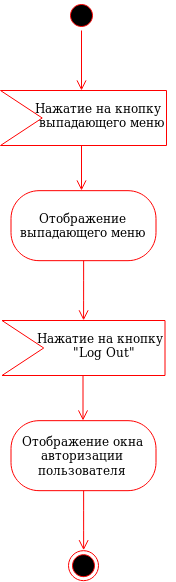

The diagram above was exported from draw.io. Its source (the exported page's mxGraphModel, read from the mxfile embedded in the PNG):
<mxGraphModel dx="1220" dy="676" grid="1" gridSize="10" guides="1" tooltips="1" connect="1" arrows="1" fold="1" page="1" pageScale="1" pageWidth="850" pageHeight="1100" math="0" shadow="0">
  <root>
    <mxCell id="0" />
    <mxCell id="1" parent="0" />
    <mxCell id="2" value="" style="ellipse;html=1;shape=endState;fillColor=#000000;strokeColor=#ff0000;" vertex="1" parent="1">
      <mxGeometry x="152" y="550.1666666666667" width="30" height="30" as="geometry" />
    </mxCell>
    <mxCell id="3" value="" style="ellipse;html=1;shape=startState;fillColor=#000000;strokeColor=#ff0000;" vertex="1" parent="1">
      <mxGeometry x="150" width="30" height="30" as="geometry" />
    </mxCell>
    <mxCell id="4" value="" style="edgeStyle=orthogonalEdgeStyle;html=1;verticalAlign=bottom;endArrow=open;endSize=8;strokeColor=#ff0000;" edge="1" source="3" parent="1">
      <mxGeometry relative="1" as="geometry">
        <mxPoint x="165" y="90" as="targetPoint" />
      </mxGeometry>
    </mxCell>
    <mxCell id="5" value="" style="edgeStyle=orthogonalEdgeStyle;html=1;verticalAlign=bottom;endArrow=open;endSize=8;strokeColor=#ff0000;" edge="1" parent="1">
      <mxGeometry relative="1" as="geometry">
        <mxPoint x="166.5" y="420" as="targetPoint" />
        <mxPoint x="166.5" y="370" as="sourcePoint" />
      </mxGeometry>
    </mxCell>
    <mxCell id="6" value="" style="html=1;shadow=0;dashed=0;align=center;verticalAlign=middle;shape=mxgraph.arrows2.arrow;dy=0;dx=0;notch=41.71;fillColor=#FFFFFF;strokeColor=#FF0000;" vertex="1" parent="1">
      <mxGeometry x="85.5" y="320" width="163" height="55" as="geometry" />
    </mxCell>
    <mxCell id="7" value="&lt;div&gt;Нажатие на кнопку&lt;/div&gt;&lt;div&gt;&amp;nbsp;&amp;nbsp;&amp;nbsp;&amp;nbsp;&amp;nbsp;&amp;nbsp;&amp;nbsp;&amp;nbsp; &quot;Log Out&quot;&lt;br&gt;&lt;/div&gt;" style="text;html=1;resizable=0;points=[];autosize=1;align=left;verticalAlign=top;spacingTop=-4;" vertex="1" parent="1">
      <mxGeometry x="118.5" y="327.5" width="140" height="30" as="geometry" />
    </mxCell>
    <mxCell id="8" value="Отображение окна авторизации пользователя" style="rounded=1;whiteSpace=wrap;html=1;arcSize=40;fontColor=#000000;fillColor=#FFFFFF;strokeColor=#ff0000;" vertex="1" parent="1">
      <mxGeometry x="94.5" y="420.16666666666674" width="145" height="70" as="geometry" />
    </mxCell>
    <mxCell id="9" value="" style="edgeStyle=orthogonalEdgeStyle;html=1;verticalAlign=bottom;endArrow=open;endSize=8;strokeColor=#ff0000;entryX=0.5;entryY=0;entryDx=0;entryDy=0;" edge="1" source="8" target="2" parent="1">
      <mxGeometry relative="1" as="geometry">
        <mxPoint x="167.00000000000023" y="520.1666666666667" as="targetPoint" />
      </mxGeometry>
    </mxCell>
    <mxCell id="10" value="" style="edgeStyle=orthogonalEdgeStyle;html=1;verticalAlign=bottom;endArrow=open;endSize=8;strokeColor=#ff0000;" edge="1" parent="1">
      <mxGeometry relative="1" as="geometry">
        <mxPoint x="165" y="190" as="targetPoint" />
        <mxPoint x="165" y="140" as="sourcePoint" />
      </mxGeometry>
    </mxCell>
    <mxCell id="11" value="" style="html=1;shadow=0;dashed=0;align=center;verticalAlign=middle;shape=mxgraph.arrows2.arrow;dy=0;dx=0;notch=41.71;fillColor=#FFFFFF;strokeColor=#FF0000;" vertex="1" parent="1">
      <mxGeometry x="84" y="90" width="166" height="55" as="geometry" />
    </mxCell>
    <mxCell id="12" value="&lt;div&gt;Нажатие на кнопку&lt;/div&gt;&lt;div&gt;&amp;nbsp;выпадающего меню&lt;/div&gt;&lt;div&gt;&amp;nbsp;&amp;nbsp;&amp;nbsp;&amp;nbsp;&amp;nbsp;&amp;nbsp; &lt;br&gt;&lt;/div&gt;" style="text;html=1;resizable=0;points=[];autosize=1;align=left;verticalAlign=top;spacingTop=-4;" vertex="1" parent="1">
      <mxGeometry x="117" y="97.5" width="140" height="40" as="geometry" />
    </mxCell>
    <mxCell id="13" value="Отображение выпадающего меню " style="rounded=1;whiteSpace=wrap;html=1;arcSize=40;fontColor=#000000;fillColor=#FFFFFF;strokeColor=#ff0000;" vertex="1" parent="1">
      <mxGeometry x="94.5" y="190.16666666666674" width="145" height="70" as="geometry" />
    </mxCell>
    <mxCell id="14" value="" style="edgeStyle=orthogonalEdgeStyle;html=1;verticalAlign=bottom;endArrow=open;endSize=8;strokeColor=#ff0000;entryX=0.5;entryY=0;entryDx=0;entryDy=0;" edge="1" source="13" parent="1">
      <mxGeometry relative="1" as="geometry">
        <mxPoint x="167.08823529411757" y="319.8823529411766" as="targetPoint" />
      </mxGeometry>
    </mxCell>
  </root>
</mxGraphModel>